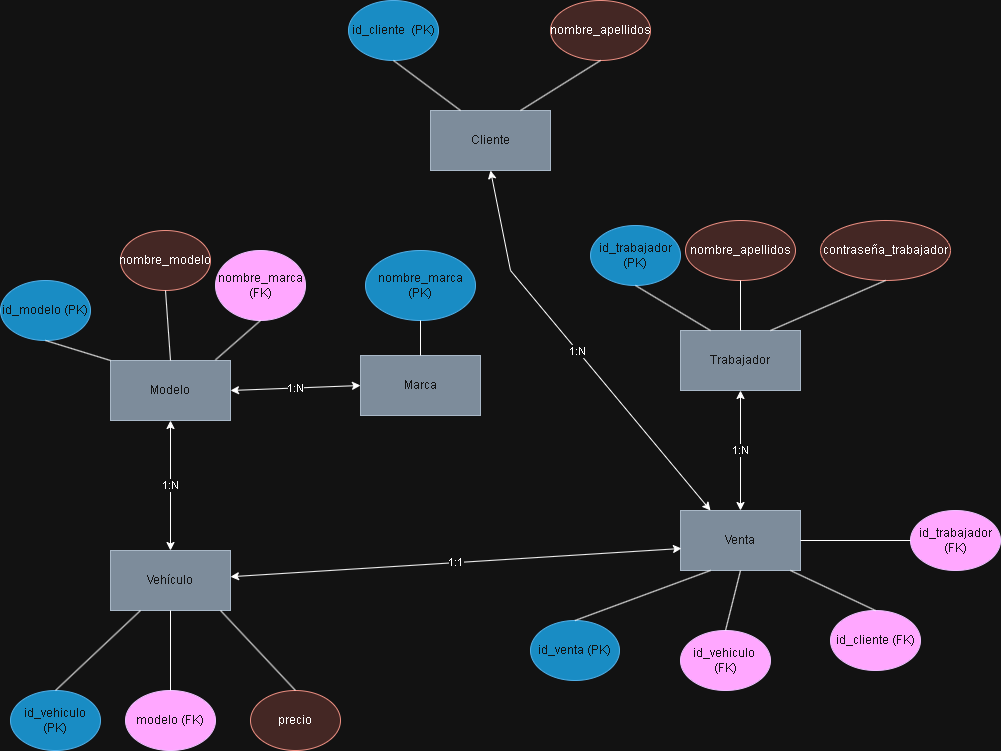

The diagram above was exported from draw.io. Its source (the exported page's mxGraphModel, read from the mxfile embedded in the PNG):
<mxGraphModel dx="1414" dy="785" grid="1" gridSize="10" guides="1" tooltips="1" connect="1" arrows="1" fold="1" page="1" pageScale="1" pageWidth="827" pageHeight="1169" math="0" shadow="0">
  <root>
    <mxCell id="0" />
    <mxCell id="1" parent="0" />
    <mxCell id="XRqK2GG95HELJ3rz5zLg-1" parent="1" style="rounded=0;whiteSpace=wrap;html=1;fillColor=#647687;fontColor=#ffffff;strokeColor=#314354;" value="Cliente" vertex="1">
      <mxGeometry height="60" width="120" x="450" y="280" as="geometry" />
    </mxCell>
    <mxCell id="XRqK2GG95HELJ3rz5zLg-2" parent="1" style="rounded=0;whiteSpace=wrap;html=1;fillColor=#647687;fontColor=#ffffff;strokeColor=#314354;" value="Marca" vertex="1">
      <mxGeometry height="60" width="120" x="380" y="525" as="geometry" />
    </mxCell>
    <mxCell id="XRqK2GG95HELJ3rz5zLg-3" parent="1" style="rounded=0;whiteSpace=wrap;html=1;fillColor=#647687;fontColor=#ffffff;strokeColor=#314354;" value="Modelo" vertex="1">
      <mxGeometry height="60" width="120" x="130" y="530" as="geometry" />
    </mxCell>
    <mxCell id="XRqK2GG95HELJ3rz5zLg-4" parent="1" style="rounded=0;whiteSpace=wrap;html=1;fillColor=#647687;fontColor=#ffffff;strokeColor=#314354;" value="Trabajador" vertex="1">
      <mxGeometry height="60" width="120" x="700" y="500" as="geometry" />
    </mxCell>
    <mxCell id="XRqK2GG95HELJ3rz5zLg-5" parent="1" style="rounded=0;whiteSpace=wrap;html=1;fillColor=#647687;fontColor=#ffffff;strokeColor=#314354;" value="Vehículo" vertex="1">
      <mxGeometry height="60" width="120" x="130" y="720" as="geometry" />
    </mxCell>
    <mxCell id="XRqK2GG95HELJ3rz5zLg-6" parent="1" style="rounded=0;whiteSpace=wrap;html=1;fillColor=#647687;fontColor=#ffffff;strokeColor=#314354;" value="Venta" vertex="1">
      <mxGeometry height="60" width="120" x="700" y="680" as="geometry" />
    </mxCell>
    <mxCell id="XRqK2GG95HELJ3rz5zLg-7" parent="1" style="ellipse;whiteSpace=wrap;html=1;fillColor=#1ba1e2;fontColor=#ffffff;strokeColor=#006EAF;" value="id_cliente&amp;nbsp; (PK)" vertex="1">
      <mxGeometry height="60" width="90" x="368" y="170" as="geometry" />
    </mxCell>
    <mxCell id="XRqK2GG95HELJ3rz5zLg-8" parent="1" style="ellipse;whiteSpace=wrap;html=1;fillColor=#fad9d5;strokeColor=#ae4132;" value="nombre_apellidos" vertex="1">
      <mxGeometry height="60" width="100" x="570" y="170" as="geometry" />
    </mxCell>
    <mxCell id="XRqK2GG95HELJ3rz5zLg-10" edge="1" parent="1" source="XRqK2GG95HELJ3rz5zLg-1" style="endArrow=none;html=1;rounded=0;entryX=0.5;entryY=1;entryDx=0;entryDy=0;exitX=0.75;exitY=0;exitDx=0;exitDy=0;" target="XRqK2GG95HELJ3rz5zLg-8" value="">
      <mxGeometry height="50" relative="1" width="50" as="geometry">
        <mxPoint x="230" y="250" as="sourcePoint" />
        <mxPoint x="280" y="200" as="targetPoint" />
      </mxGeometry>
    </mxCell>
    <mxCell id="XRqK2GG95HELJ3rz5zLg-11" edge="1" parent="1" source="XRqK2GG95HELJ3rz5zLg-1" style="endArrow=none;html=1;rounded=0;entryX=0.5;entryY=1;entryDx=0;entryDy=0;exitX=0.25;exitY=0;exitDx=0;exitDy=0;" target="XRqK2GG95HELJ3rz5zLg-7" value="">
      <mxGeometry height="50" relative="1" width="50" as="geometry">
        <mxPoint x="150" y="250" as="sourcePoint" />
        <mxPoint x="200" y="200" as="targetPoint" />
      </mxGeometry>
    </mxCell>
    <mxCell id="XRqK2GG95HELJ3rz5zLg-12" parent="1" style="ellipse;whiteSpace=wrap;html=1;fillColor=#1ba1e2;fontColor=#ffffff;strokeColor=#006EAF;" value="nombre_marca (PK)" vertex="1">
      <mxGeometry height="70" width="110" x="385" y="420" as="geometry" />
    </mxCell>
    <mxCell id="XRqK2GG95HELJ3rz5zLg-13" edge="1" parent="1" source="XRqK2GG95HELJ3rz5zLg-2" style="endArrow=none;html=1;rounded=0;entryX=0.5;entryY=1;entryDx=0;entryDy=0;exitX=0.5;exitY=0;exitDx=0;exitDy=0;" target="XRqK2GG95HELJ3rz5zLg-12" value="">
      <mxGeometry height="50" relative="1" width="50" as="geometry">
        <mxPoint x="625" y="260" as="sourcePoint" />
        <mxPoint x="680" y="210" as="targetPoint" />
      </mxGeometry>
    </mxCell>
    <mxCell id="XRqK2GG95HELJ3rz5zLg-14" parent="1" style="ellipse;whiteSpace=wrap;html=1;fillColor=#1ba1e2;fontColor=#ffffff;strokeColor=#006EAF;" value="id_modelo (PK)" vertex="1">
      <mxGeometry height="60" width="90" x="20" y="450" as="geometry" />
    </mxCell>
    <mxCell id="XRqK2GG95HELJ3rz5zLg-15" parent="1" style="ellipse;whiteSpace=wrap;html=1;fillColor=#fad9d5;strokeColor=#ae4132;" value="nombre_modelo" vertex="1">
      <mxGeometry height="60" width="90" x="140" y="400" as="geometry" />
    </mxCell>
    <mxCell id="XRqK2GG95HELJ3rz5zLg-16" parent="1" style="ellipse;whiteSpace=wrap;html=1;fillColor=#6a00ff;fontColor=#ffffff;strokeColor=#3700CC;" value="nombre_marca (FK)" vertex="1">
      <mxGeometry height="70" width="90" x="235" y="420" as="geometry" />
    </mxCell>
    <mxCell id="XRqK2GG95HELJ3rz5zLg-17" edge="1" parent="1" source="XRqK2GG95HELJ3rz5zLg-3" style="endArrow=none;html=1;rounded=0;entryX=0.5;entryY=1;entryDx=0;entryDy=0;exitX=0;exitY=0;exitDx=0;exitDy=0;" target="XRqK2GG95HELJ3rz5zLg-14" value="">
      <mxGeometry height="50" relative="1" width="50" as="geometry">
        <mxPoint x="150" y="460" as="sourcePoint" />
        <mxPoint x="200" y="410" as="targetPoint" />
      </mxGeometry>
    </mxCell>
    <mxCell id="XRqK2GG95HELJ3rz5zLg-18" edge="1" parent="1" source="XRqK2GG95HELJ3rz5zLg-3" style="endArrow=none;html=1;rounded=0;entryX=0.5;entryY=1;entryDx=0;entryDy=0;exitX=0.5;exitY=0;exitDx=0;exitDy=0;" target="XRqK2GG95HELJ3rz5zLg-15" value="">
      <mxGeometry height="50" relative="1" width="50" as="geometry">
        <mxPoint x="190" y="460" as="sourcePoint" />
        <mxPoint x="240" y="410" as="targetPoint" />
      </mxGeometry>
    </mxCell>
    <mxCell id="XRqK2GG95HELJ3rz5zLg-19" edge="1" parent="1" source="XRqK2GG95HELJ3rz5zLg-3" style="endArrow=none;html=1;rounded=0;entryX=0.5;entryY=1;entryDx=0;entryDy=0;exitX=0.875;exitY=-0.011;exitDx=0;exitDy=0;exitPerimeter=0;" target="XRqK2GG95HELJ3rz5zLg-16" value="">
      <mxGeometry height="50" relative="1" width="50" as="geometry">
        <mxPoint x="220" y="460" as="sourcePoint" />
        <mxPoint x="270" y="410" as="targetPoint" />
      </mxGeometry>
    </mxCell>
    <mxCell id="XRqK2GG95HELJ3rz5zLg-22" parent="1" style="ellipse;whiteSpace=wrap;html=1;fillColor=#1ba1e2;fontColor=#ffffff;strokeColor=#006EAF;" value="id_trabajador (PK)" vertex="1">
      <mxGeometry height="60" width="90" x="610" y="395" as="geometry" />
    </mxCell>
    <mxCell id="XRqK2GG95HELJ3rz5zLg-23" parent="1" style="ellipse;whiteSpace=wrap;html=1;fillColor=#fad9d5;strokeColor=#ae4132;" value="nombre_apellidos" vertex="1">
      <mxGeometry height="60" width="110" x="705" y="390" as="geometry" />
    </mxCell>
    <mxCell id="XRqK2GG95HELJ3rz5zLg-24" parent="1" style="ellipse;whiteSpace=wrap;html=1;fillColor=#fad9d5;strokeColor=#ae4132;" value="contraseña_trabajador" vertex="1">
      <mxGeometry height="60" width="130" x="840" y="390" as="geometry" />
    </mxCell>
    <mxCell id="XRqK2GG95HELJ3rz5zLg-25" edge="1" parent="1" source="XRqK2GG95HELJ3rz5zLg-4" style="endArrow=none;html=1;rounded=0;entryX=0.5;entryY=1;entryDx=0;entryDy=0;exitX=0.25;exitY=0;exitDx=0;exitDy=0;" target="XRqK2GG95HELJ3rz5zLg-22" value="">
      <mxGeometry height="50" relative="1" width="50" as="geometry">
        <mxPoint x="600" y="460" as="sourcePoint" />
        <mxPoint x="650" y="410" as="targetPoint" />
      </mxGeometry>
    </mxCell>
    <mxCell id="XRqK2GG95HELJ3rz5zLg-26" edge="1" parent="1" source="XRqK2GG95HELJ3rz5zLg-4" style="endArrow=none;html=1;rounded=0;entryX=0.5;entryY=1;entryDx=0;entryDy=0;exitX=0.5;exitY=0;exitDx=0;exitDy=0;" target="XRqK2GG95HELJ3rz5zLg-23" value="">
      <mxGeometry height="50" relative="1" width="50" as="geometry">
        <mxPoint x="640" y="460" as="sourcePoint" />
        <mxPoint x="690" y="410" as="targetPoint" />
      </mxGeometry>
    </mxCell>
    <mxCell id="XRqK2GG95HELJ3rz5zLg-27" edge="1" parent="1" source="XRqK2GG95HELJ3rz5zLg-4" style="endArrow=none;html=1;rounded=0;entryX=0.5;entryY=1;entryDx=0;entryDy=0;exitX=0.75;exitY=0;exitDx=0;exitDy=0;" target="XRqK2GG95HELJ3rz5zLg-24" value="">
      <mxGeometry height="50" relative="1" width="50" as="geometry">
        <mxPoint x="670" y="460" as="sourcePoint" />
        <mxPoint x="720" y="410" as="targetPoint" />
      </mxGeometry>
    </mxCell>
    <mxCell id="XRqK2GG95HELJ3rz5zLg-28" parent="1" style="ellipse;whiteSpace=wrap;html=1;fillColor=#1ba1e2;fontColor=#ffffff;strokeColor=#006EAF;" value="id_vehiculo (PK)" vertex="1">
      <mxGeometry height="60" width="90" x="30" y="860" as="geometry" />
    </mxCell>
    <mxCell id="XRqK2GG95HELJ3rz5zLg-29" parent="1" style="ellipse;whiteSpace=wrap;html=1;fillColor=#6a00ff;fontColor=#ffffff;strokeColor=#3700CC;" value="modelo (FK)" vertex="1">
      <mxGeometry height="60" width="90" x="145" y="860" as="geometry" />
    </mxCell>
    <mxCell id="XRqK2GG95HELJ3rz5zLg-30" parent="1" style="ellipse;whiteSpace=wrap;html=1;fillColor=#fad9d5;strokeColor=#ae4132;" value="precio" vertex="1">
      <mxGeometry height="60" width="90" x="270" y="860" as="geometry" />
    </mxCell>
    <mxCell id="XRqK2GG95HELJ3rz5zLg-36" parent="1" style="ellipse;whiteSpace=wrap;html=1;fillColor=#1ba1e2;fontColor=#ffffff;strokeColor=#006EAF;" value="id_venta (PK)" vertex="1">
      <mxGeometry height="60" width="89" x="550" y="790" as="geometry" />
    </mxCell>
    <mxCell id="XRqK2GG95HELJ3rz5zLg-38" parent="1" style="ellipse;whiteSpace=wrap;html=1;fillColor=#6a00ff;fontColor=#ffffff;strokeColor=#3700CC;" value="id_trabajador&lt;div&gt;(FK)&lt;/div&gt;" vertex="1">
      <mxGeometry height="60" width="90" x="930" y="680" as="geometry" />
    </mxCell>
    <mxCell id="XRqK2GG95HELJ3rz5zLg-39" parent="1" style="ellipse;whiteSpace=wrap;html=1;fillColor=#6a00ff;fontColor=#ffffff;strokeColor=#3700CC;" value="id_vehiculo&amp;nbsp;&lt;div&gt;(FK)&lt;/div&gt;" vertex="1">
      <mxGeometry height="60" width="90" x="700" y="800" as="geometry" />
    </mxCell>
    <mxCell id="XRqK2GG95HELJ3rz5zLg-44" edge="1" parent="1" source="XRqK2GG95HELJ3rz5zLg-3" style="endArrow=classic;startArrow=classic;html=1;rounded=0;exitX=1;exitY=0.5;exitDx=0;exitDy=0;entryX=0;entryY=0.5;entryDx=0;entryDy=0;" target="XRqK2GG95HELJ3rz5zLg-2" value="1:N">
      <mxGeometry height="50" relative="1" width="50" as="geometry">
        <Array as="points" />
        <mxPoint x="330" y="590" as="sourcePoint" />
        <mxPoint x="380" y="540" as="targetPoint" />
      </mxGeometry>
    </mxCell>
    <mxCell id="XRqK2GG95HELJ3rz5zLg-48" edge="1" parent="1" source="XRqK2GG95HELJ3rz5zLg-5" style="endArrow=classic;startArrow=classic;html=1;rounded=0;entryX=0.5;entryY=1;entryDx=0;entryDy=0;exitX=0.5;exitY=0;exitDx=0;exitDy=0;" target="XRqK2GG95HELJ3rz5zLg-3" value="1:N">
      <mxGeometry height="50" relative="1" width="50" as="geometry">
        <mxPoint x="160" y="635" as="sourcePoint" />
        <mxPoint x="210" y="585" as="targetPoint" />
      </mxGeometry>
    </mxCell>
    <mxCell id="XRqK2GG95HELJ3rz5zLg-54" edge="1" parent="1" source="XRqK2GG95HELJ3rz5zLg-6" style="endArrow=classic;startArrow=classic;html=1;rounded=0;entryX=0.5;entryY=1;entryDx=0;entryDy=0;exitX=0.25;exitY=0;exitDx=0;exitDy=0;" target="XRqK2GG95HELJ3rz5zLg-1" value="1:N">
      <mxGeometry height="50" relative="1" width="50" as="geometry">
        <Array as="points">
          <mxPoint x="530" y="440" />
        </Array>
        <mxPoint x="390" y="530" as="sourcePoint" />
        <mxPoint x="440" y="480" as="targetPoint" />
      </mxGeometry>
    </mxCell>
    <mxCell id="XRqK2GG95HELJ3rz5zLg-55" edge="1" parent="1" source="XRqK2GG95HELJ3rz5zLg-6" style="endArrow=classic;startArrow=classic;html=1;rounded=0;exitX=0.5;exitY=0;exitDx=0;exitDy=0;entryX=0.5;entryY=1;entryDx=0;entryDy=0;" target="XRqK2GG95HELJ3rz5zLg-4" value="1:N">
      <mxGeometry height="50" relative="1" width="50" as="geometry">
        <mxPoint x="390" y="630" as="sourcePoint" />
        <mxPoint x="440" y="580" as="targetPoint" />
      </mxGeometry>
    </mxCell>
    <mxCell id="XRqK2GG95HELJ3rz5zLg-56" edge="1" parent="1" source="XRqK2GG95HELJ3rz5zLg-5" style="endArrow=classic;startArrow=classic;html=1;rounded=0;entryX=0.008;entryY=0.633;entryDx=0;entryDy=0;entryPerimeter=0;" target="XRqK2GG95HELJ3rz5zLg-6" value="1:1">
      <mxGeometry height="50" relative="1" width="50" as="geometry">
        <mxPoint x="320" y="610" as="sourcePoint" />
        <mxPoint x="370" y="560" as="targetPoint" />
      </mxGeometry>
    </mxCell>
    <mxCell id="XRqK2GG95HELJ3rz5zLg-37" parent="1" style="ellipse;whiteSpace=wrap;html=1;fillColor=#6a00ff;fontColor=#ffffff;strokeColor=#3700CC;" value="id_cliente (FK)" vertex="1">
      <mxGeometry height="60" width="90" x="850" y="780" as="geometry" />
    </mxCell>
    <mxCell id="XRqK2GG95HELJ3rz5zLg-58" edge="1" parent="1" source="XRqK2GG95HELJ3rz5zLg-36" style="endArrow=none;html=1;rounded=0;exitX=0.5;exitY=0;exitDx=0;exitDy=0;" value="">
      <mxGeometry height="50" relative="1" width="50" as="geometry">
        <mxPoint x="680" y="790" as="sourcePoint" />
        <mxPoint x="730" y="740" as="targetPoint" />
      </mxGeometry>
    </mxCell>
    <mxCell id="XRqK2GG95HELJ3rz5zLg-59" edge="1" parent="1" source="XRqK2GG95HELJ3rz5zLg-39" style="endArrow=none;html=1;rounded=0;exitX=0.5;exitY=0;exitDx=0;exitDy=0;" value="">
      <mxGeometry height="50" relative="1" width="50" as="geometry">
        <mxPoint x="710" y="790" as="sourcePoint" />
        <mxPoint x="760" y="740" as="targetPoint" />
      </mxGeometry>
    </mxCell>
    <mxCell id="XRqK2GG95HELJ3rz5zLg-60" edge="1" parent="1" source="XRqK2GG95HELJ3rz5zLg-37" style="endArrow=none;html=1;rounded=0;exitX=0.5;exitY=0;exitDx=0;exitDy=0;" value="">
      <mxGeometry height="50" relative="1" width="50" as="geometry">
        <mxPoint x="760" y="790" as="sourcePoint" />
        <mxPoint x="810" y="740" as="targetPoint" />
      </mxGeometry>
    </mxCell>
    <mxCell id="XRqK2GG95HELJ3rz5zLg-61" edge="1" parent="1" style="endArrow=none;html=1;rounded=0;entryX=0;entryY=0.5;entryDx=0;entryDy=0;" target="XRqK2GG95HELJ3rz5zLg-38" value="">
      <mxGeometry height="50" relative="1" width="50" as="geometry">
        <mxPoint x="820" y="710" as="sourcePoint" />
        <mxPoint x="870" y="660" as="targetPoint" />
      </mxGeometry>
    </mxCell>
    <mxCell id="XRqK2GG95HELJ3rz5zLg-62" edge="1" parent="1" source="XRqK2GG95HELJ3rz5zLg-28" style="endArrow=none;html=1;rounded=0;exitX=0.5;exitY=0;exitDx=0;exitDy=0;" value="">
      <mxGeometry height="50" relative="1" width="50" as="geometry">
        <mxPoint x="110" y="830" as="sourcePoint" />
        <mxPoint x="160" y="780" as="targetPoint" />
      </mxGeometry>
    </mxCell>
    <mxCell id="XRqK2GG95HELJ3rz5zLg-63" edge="1" parent="1" source="XRqK2GG95HELJ3rz5zLg-29" style="endArrow=none;html=1;rounded=0;exitX=0.5;exitY=0;exitDx=0;exitDy=0;" value="">
      <mxGeometry height="50" relative="1" width="50" as="geometry">
        <mxPoint x="140" y="830" as="sourcePoint" />
        <mxPoint x="190" y="780" as="targetPoint" />
      </mxGeometry>
    </mxCell>
    <mxCell id="XRqK2GG95HELJ3rz5zLg-64" edge="1" parent="1" source="XRqK2GG95HELJ3rz5zLg-30" style="endArrow=none;html=1;rounded=0;exitX=0.5;exitY=0;exitDx=0;exitDy=0;" value="">
      <mxGeometry height="50" relative="1" width="50" as="geometry">
        <mxPoint x="190" y="830" as="sourcePoint" />
        <mxPoint x="240" y="780" as="targetPoint" />
      </mxGeometry>
    </mxCell>
  </root>
</mxGraphModel>